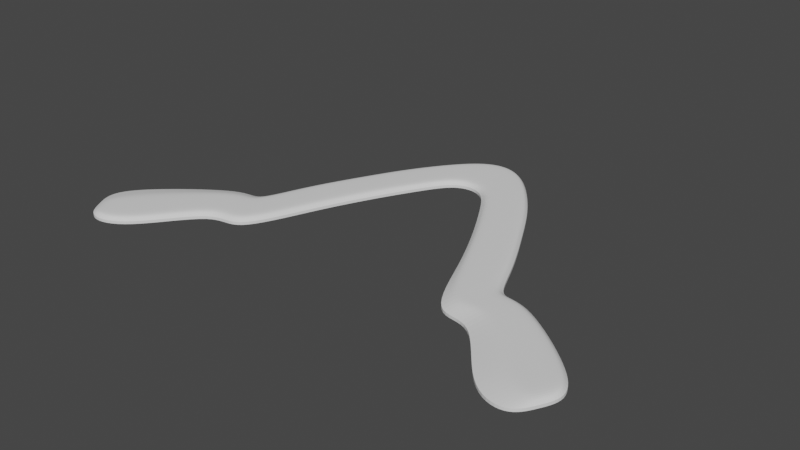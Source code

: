 # Source: double-kink.blend  (saved by Blender 3.4.6; exported with 4.5.12 LTS)
import bpy
from mathutils import Matrix  # noqa: F401  (used for matrix-valued properties, if any)

bpy.ops.wm.read_factory_settings(use_empty=True)
scene = bpy.context.scene
scene.name = 'Scene'

# ---- collections
col_collection = bpy.data.collections.new('Collection'); scene.collection.children.link(col_collection)

# ---- world
world_world = bpy.data.worlds.new('World'); scene.world = world_world
world_world.use_nodes = True; world_world.node_tree.nodes.clear()
_N = world_world.node_tree.nodes; _L = world_world.node_tree.links
n0 = _N.new('ShaderNodeOutputWorld'); n0.name = 'World Output'; n0.location = (300, 300)
n1 = _N.new('ShaderNodeBackground'); n1.name = 'Background'; n1.location = (10, 300)
n1.inputs[0].default_value = (0.05088, 0.05088, 0.05088, 1.0)
_L.new(n1.outputs[0], n0.inputs[0])
n0.is_active_output = True
world_world.color = (0.05088, 0.05088, 0.05088)
world_world.use_sun_shadow = False
world_world.sun_shadow_jitter_overblur = 0.0

# ---- meshes
me_plane = bpy.data.meshes.new('Plane')
me_plane.from_pydata([(0.01901, -0.0342, 0.0), (0.03647, -0.01801, 0.0), (0.0, -0.016, 0.0), (0.0, 0.016, 0.0), (0.03032, -0.05461, 0.0), (0.04689, -0.03767, 0.0), (0.0442, -0.08385, 0.0), (0.06446, -0.07153, 0.0), (0.05943, -0.1255, 0.0), (0.07296, -0.09705, 0.0), (0.0764, -0.1151, 0.0), (0.08321, -0.09011, 0.0), (0.101, -0.1555, 0.0), (0.1216, -0.1193, 0.0), (0.1217, -0.1598, 0.0), (0.1347, -0.1362, 0.0), (0.00977, -0.01911, 0.0), (0.01631, 0.008691, 0.0), (-0.01901, -0.0342, 0.0), (-0.03647, -0.01801, 0.0), (-0.03032, -0.05461, 0.0), (-0.04689, -0.03767, 0.0), (-0.0442, -0.08385, 0.0), (-0.06446, -0.07153, 0.0), (-0.05943, -0.1255, 0.0), (-0.07296, -0.09705, 0.0), (-0.0764, -0.1151, 0.0), (-0.08321, -0.09011, 0.0), (-0.101, -0.1555, 0.0), (-0.1216, -0.1193, 0.0), (-0.1217, -0.1598, 0.0), (-0.1347, -0.1362, 0.0), (-0.00977, -0.01911, 0.0), (-0.01631, 0.008691, 0.0), (0.02113, -0.0323, 0.0), (0.02774, -0.0261, 0.0), (0.0352, -0.0192, 0.0), (-0.0001203, -0.01441, 0.0), (0.0, 0.0, 0.0), (0.000169, 0.01389, 0.0), (0.03184, -0.05262, 0.0), (0.03861, -0.04614, 0.0), (0.04564, -0.03903, 0.0), (0.04646, -0.08292, 0.0), (0.05433, -0.07769, 0.0), (0.06265, -0.07231, 0.0), (0.06257, -0.1186, 0.0), (0.06619, -0.1113, 0.0), (0.07177, -0.09948, 0.0), (0.07931, -0.1055, 0.0), (0.08048, -0.1009, 0.0), (0.08241, -0.09275, 0.0), (0.1076, -0.1451, 0.0), (0.1122, -0.1329, 0.0), (0.1204, -0.1207, 0.0), (0.1282, -0.148, 0.0), (0.01094, -0.01693, 0.0), (0.01304, -0.005208, 0.0), (0.01605, 0.006818, 0.0), (-0.01977, -0.03292, 0.0), (-0.02774, -0.0261, 0.0), (-0.03435, -0.02065, 0.0), (-0.03154, -0.05315, 0.0), (-0.03861, -0.04614, 0.0), (-0.04518, -0.04069, 0.0), (-0.04583, -0.08343, 0.0), (-0.05433, -0.07769, 0.0), (-0.06164, -0.07292, 0.0), (-0.0604, -0.1231, 0.0), (-0.06619, -0.1113, 0.0), (-0.0699, -0.1018, 0.0), (-0.07713, -0.1132, 0.0), (-0.0798, -0.1026, 0.0), (-0.0815, -0.09636, 0.0), (-0.1018, -0.1534, 0.0), (-0.1082, -0.1409, 0.0), (-0.1164, -0.1283, 0.0), (-0.1282, -0.148, 0.0), (-0.009918, -0.01717, 0.0), (-0.01304, -0.005208, 0.0), (-0.01505, 0.006141, 0.0), (-0.1262, -0.1446, 0.0), (-0.1222, -0.1497, 0.0), (-0.1201, -0.158, 0.0), (0.1322, -0.1372, 0.0), (0.1278, -0.1429, 0.0), (0.126, -0.1481, 0.0)], [], [(58, 36, 1, 17), (34, 0, 4, 40), (40, 4, 6, 43), (43, 6, 8, 46), (46, 8, 10, 49), (49, 10, 12, 52), (39, 58, 17, 3), (80, 33, 19, 61), (59, 62, 20, 18), (62, 65, 22, 20), (65, 68, 24, 22), (68, 71, 26, 24), (71, 74, 28, 26), (39, 3, 33, 80), (2, 37, 78, 32), (37, 38, 79, 78), (38, 39, 80, 79), (81, 31, 77, 82), (82, 77, 30, 83), (27, 29, 76, 73), (73, 76, 75, 72), (72, 75, 74, 71), (25, 27, 73, 70), (70, 73, 72, 69), (69, 72, 71, 68), (23, 25, 70, 67), (67, 70, 69, 66), (66, 69, 68, 65), (21, 23, 67, 64), (64, 67, 66, 63), (63, 66, 65, 62), (19, 21, 64, 61), (61, 64, 63, 60), (60, 63, 62, 59), (32, 78, 59, 18), (78, 79, 60, 59), (79, 80, 61, 60), (2, 16, 56, 37), (37, 56, 57, 38), (38, 57, 58, 39), (84, 85, 55, 15), (85, 86, 14, 55), (11, 51, 54, 13), (51, 50, 53, 54), (50, 49, 52, 53), (9, 48, 51, 11), (48, 47, 50, 51), (47, 46, 49, 50), (7, 45, 48, 9), (45, 44, 47, 48), (44, 43, 46, 47), (5, 42, 45, 7), (42, 41, 44, 45), (41, 40, 43, 44), (1, 36, 42, 5), (36, 35, 41, 42), (35, 34, 40, 41), (16, 0, 34, 56), (56, 34, 35, 57), (57, 35, 36, 58), (75, 82, 83, 74), (76, 81, 82, 75), (29, 31, 81, 76), (74, 83, 30, 28), (53, 52, 86, 85), (54, 53, 85, 84), (13, 54, 84, 15), (52, 12, 14, 86)])
_k = {(0, 16): 1.0, (3, 17): 1.0, (0, 4): 1.0, (1, 5): 1.0, (4, 6): 1.0, (5, 7): 1.0, (6, 8): 1.0, (7, 9): 1.0, (8, 10): 1.0, (9, 11): 1.0, (10, 12): 1.0, (11, 13): 1.0, (2, 16): 1.0, (1, 17): 1.0, (18, 32): 1.0, (3, 33): 1.0, (18, 20): 1.0, (19, 21): 1.0, (20, 22): 1.0, (21, 23): 1.0, (22, 24): 1.0, (23, 25): 1.0, (24, 26): 1.0, (25, 27): 1.0, (26, 28): 1.0, (27, 29): 1.0, (2, 32): 1.0, (19, 33): 1.0, (37, 78): 0.24706, (39, 80): 0.24706, (76, 81): 0.24706, (74, 83): 0.24706, (73, 76): 0.24706, (71, 74): 0.24706, (70, 73): 0.24706, (68, 71): 0.24706, (67, 70): 0.24706, (65, 68): 0.24706, (64, 67): 0.24706, (62, 65): 0.24706, (61, 64): 0.24706, (59, 62): 0.24706, (59, 78): 0.24706, (61, 80): 0.24706, (37, 56): 0.24706, (39, 58): 0.24706, (14, 55): 1.0, (12, 14): 1.0, (51, 54): 0.24706, (49, 52): 0.24706, (48, 51): 0.24706, (46, 49): 0.24706, (45, 48): 0.24706, (43, 46): 0.24706, (42, 45): 0.24706, (40, 43): 0.24706, (36, 42): 0.24706, (34, 40): 0.24706, (34, 56): 0.24706, (36, 58): 0.24706, (29, 31): 1.0, (28, 30): 1.0, (82, 83): 0.24706, (81, 82): 0.24706, (54, 84): 0.24706, (52, 86): 0.24706, (85, 86): 0.24706, (84, 85): 0.24706, (15, 55): 1.0, (30, 77): 1.0, (13, 15): 1.0, (31, 77): 1.0}
me_plane.attributes.new('crease_edge', 'FLOAT', 'EDGE').data.foreach_set('value', [_k.get((min(e.vertices), max(e.vertices)), 0.0) for e in me_plane.edges])
_uv = me_plane.uv_layers.new(name='UVMap')
_uv.uv.foreach_set('vector', [0.75, 0.8495, 1.0, 0.8495, 1.0, 1.0, 0.75, 1.0, 1.0, 0.25, 1.0, 0.0, 1.0, 0.0, 1.0, 0.25, 1.0, 0.25, 1.0, 0.0, 1.0, 0.0, 1.0, 0.25, 1.0, 0.25, 1.0, 0.0, 1.0, 0.0, 1.0, 0.25, 1.0, 0.25, 1.0, 0.0, 1.0, 0.0, 1.0, 0.25, 1.0, 0.25, 1.0, 0.0, 1.0, 0.0, 1.0, 0.25, 0.5, 0.8495, 0.75, 0.8495, 0.75, 1.0, 0.5, 1.0, 0.75, 0.75, 0.75, 1.0, 1.0, 1.0, 1.0, 0.75, 1.0, 0.1607, 1.0, 0.1607, 1.0, 0.0, 1.0, 0.0, 1.0, 0.1607, 1.0, 0.1607, 1.0, 0.0, 1.0, 0.0, 1.0, 0.1607, 1.0, 0.1607, 1.0, 0.0, 1.0, 0.0, 1.0, 0.1607, 1.0, 0.1607, 1.0, 0.0, 1.0, 0.0, 1.0, 0.1607, 1.0, 0.1607, 1.0, 0.0, 1.0, 0.0, 0.5, 0.8495, 0.5, 1.0, 0.75, 1.0, 0.75, 0.75, 0.5, 0.0, 0.5, 0.1607, 0.75, 0.1607, 0.75, 0.0, 0.5, 0.1607, 0.5, 0.5, 0.75, 0.5, 0.75, 0.1607, 0.5, 0.5, 0.5, 0.8495, 0.75, 0.75, 0.75, 0.5, 1.0, 0.75, 1.0, 0.75, 1.0, 0.5, 1.0, 0.5, 1.0, 0.5, 1.0, 0.5, 1.0, 0.25, 1.0, 0.2068, 1.0, 1.0, 1.0, 1.0, 1.0, 0.75, 1.0, 0.75, 1.0, 0.75, 1.0, 0.75, 1.0, 0.5, 1.0, 0.5, 1.0, 0.5, 1.0, 0.5, 1.0, 0.1607, 1.0, 0.1607, 1.0, 1.0, 1.0, 1.0, 1.0, 0.75, 1.0, 0.75, 1.0, 0.75, 1.0, 0.75, 1.0, 0.5, 1.0, 0.5, 1.0, 0.5, 1.0, 0.5, 1.0, 0.1607, 1.0, 0.1607, 1.0, 1.0, 1.0, 1.0, 1.0, 0.75, 1.0, 0.75, 1.0, 0.75, 1.0, 0.75, 1.0, 0.5, 1.0, 0.5, 1.0, 0.5, 1.0, 0.5, 1.0, 0.1607, 1.0, 0.1607, 1.0, 1.0, 1.0, 1.0, 1.0, 0.75, 1.0, 0.75, 1.0, 0.75, 1.0, 0.75, 1.0, 0.5, 1.0, 0.5, 1.0, 0.5, 1.0, 0.5, 1.0, 0.1607, 1.0, 0.1607, 1.0, 1.0, 1.0, 1.0, 1.0, 0.75, 1.0, 0.75, 1.0, 0.75, 1.0, 0.75, 1.0, 0.5, 1.0, 0.5, 1.0, 0.5, 1.0, 0.5, 1.0, 0.1607, 1.0, 0.1607, 0.75, 0.0, 0.75, 0.1607, 1.0, 0.1607, 1.0, 0.0, 0.75, 0.1607, 0.75, 0.5, 1.0, 0.5, 1.0, 0.1607, 0.75, 0.5, 0.75, 0.75, 1.0, 0.75, 1.0, 0.5, 0.5, 0.0, 0.75, 0.0, 0.75, 0.25, 0.5, 0.1607, 0.5, 0.1607, 0.75, 0.25, 0.75, 0.5, 0.5, 0.5, 0.5, 0.5, 0.75, 0.5, 0.75, 0.8495, 0.5, 0.8495, 1.0, 0.7655, 1.0, 0.5, 1.0, 0.5, 1.0, 0.75, 1.0, 0.5, 1.0, 0.25, 1.0, 0.25, 1.0, 0.5, 1.0, 1.0, 1.0, 0.8495, 1.0, 0.8495, 1.0, 1.0, 1.0, 0.8495, 1.0, 0.5, 1.0, 0.5, 1.0, 0.8495, 1.0, 0.5, 1.0, 0.25, 1.0, 0.25, 1.0, 0.5, 1.0, 1.0, 1.0, 0.8495, 1.0, 0.8495, 1.0, 1.0, 1.0, 0.8495, 1.0, 0.5, 1.0, 0.5, 1.0, 0.8495, 1.0, 0.5, 1.0, 0.25, 1.0, 0.25, 1.0, 0.5, 1.0, 1.0, 1.0, 0.8495, 1.0, 0.8495, 1.0, 1.0, 1.0, 0.8495, 1.0, 0.5, 1.0, 0.5, 1.0, 0.8495, 1.0, 0.5, 1.0, 0.25, 1.0, 0.25, 1.0, 0.5, 1.0, 1.0, 1.0, 0.8495, 1.0, 0.8495, 1.0, 1.0, 1.0, 0.8495, 1.0, 0.5, 1.0, 0.5, 1.0, 0.8495, 1.0, 0.5, 1.0, 0.25, 1.0, 0.25, 1.0, 0.5, 1.0, 1.0, 1.0, 0.8495, 1.0, 0.8495, 1.0, 1.0, 1.0, 0.8495, 1.0, 0.5, 1.0, 0.5, 1.0, 0.8495, 1.0, 0.5, 1.0, 0.25, 1.0, 0.25, 1.0, 0.5, 0.75, 0.0, 1.0, 0.0, 1.0, 0.25, 0.75, 0.25, 0.75, 0.25, 1.0, 0.25, 1.0, 0.5, 0.75, 0.5, 0.75, 0.5, 1.0, 0.5, 1.0, 0.8495, 0.75, 0.8495, 1.0, 0.5, 1.0, 0.5, 1.0, 0.2068, 1.0, 0.1607, 1.0, 0.75, 1.0, 0.75, 1.0, 0.5, 1.0, 0.5, 1.0, 1.0, 1.0, 1.0, 1.0, 0.75, 1.0, 0.75, 1.0, 0.1607, 1.0, 0.2068, 1.0, 0.0, 1.0, 0.0, 1.0, 0.5, 1.0, 0.25, 1.0, 0.25, 1.0, 0.5, 1.0, 0.8495, 1.0, 0.5, 1.0, 0.5, 1.0, 0.7655, 1.0, 1.0, 1.0, 0.8495, 1.0, 0.7655, 1.0, 1.0, 1.0, 0.25, 1.0, 0.0, 1.0, 0.0, 1.0, 0.25])
me_plane.update()

# ---- objects
ob_plane = bpy.data.objects.new('Plane', me_plane)

# ---- transforms, parenting, visibility, modifiers, constraints
ob_plane.location = (0.0, 0.0, 0.0)
_vg = ob_plane.vertex_groups.new(name='Inner')
_vg.add([34, 35, 36, 37, 38, 39, 40, 41, 42, 43, 44, 45, 46, 47, 48, 49, 50, 51, 52, 53, 54, 56, 57, 58, 59, 60, 61, 62, 63, 64, 65, 66, 67, 68, 69, 70, 71, 72, 73, 74, 75, 76, 78, 79, 80, 81, 82, 83, 84, 85, 86], 1.0, 'REPLACE')
_m = ob_plane.modifiers.new('Solidify', 'SOLIDIFY')
_m.thickness = 0.0037
_m.thickness_vertex_group = 0.3906
_m.offset = 1.0
_m.vertex_group = 'Inner'
_m = ob_plane.modifiers.new('Subdivision', 'SUBSURF')
_m.levels = 4
_m.render_levels = 3

# ---- collection membership
col_collection.objects.link(ob_plane)

# ---- scene / render settings (as saved in the file)
scene.frame_start = 1; scene.frame_end = 250; scene.frame_set(1)
scene.render.engine = 'BLENDER_EEVEE_NEXT'
scene.cycles.sampling_pattern = 'TABULATED_SOBOL'
scene.cycles.use_light_tree = False
scene.view_settings.view_transform = 'Filmic'
bpy.context.view_layer.update()

# ---- added for rendering (the .blend has no active camera and no usable light): camera, sun
cam_auto = bpy.data.cameras.new('AutoCamera')
cam_auto.lens = 50.0
cam_auto.sensor_width = 36.0
cam_auto.clip_end = 1000.0
ob_auto_camera = bpy.data.objects.new('AutoCamera', cam_auto)
scene.collection.objects.link(ob_auto_camera)
ob_auto_camera.location = (0.297722, -0.429159, 0.240028)
ob_auto_camera.rotation_euler = (1.09748, -7.21219e-08, 0.694738)
scene.camera = ob_auto_camera
light_auto_sun = bpy.data.lights.new('AutoSun', 'SUN')
light_auto_sun.energy = 3.0
light_auto_sun.angle = 0.0523599
ob_auto_sun = bpy.data.objects.new('AutoSun', light_auto_sun)
scene.collection.objects.link(ob_auto_sun)
ob_auto_sun.rotation_euler = (0.872665, 0.174533, 0.523599)
bpy.context.view_layer.update()
